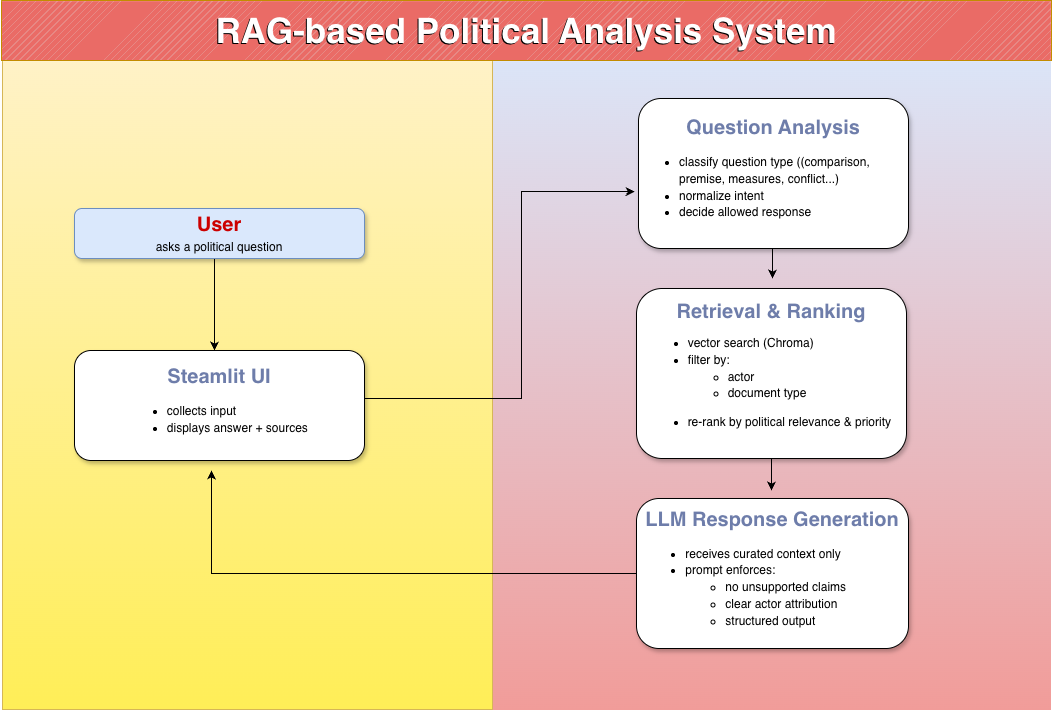

The diagram above was exported from draw.io. Its source (the exported page's mxGraphModel, read from the mxfile embedded in the PNG):
<mxGraphModel dx="1921" dy="1920" grid="1" gridSize="10" guides="1" tooltips="1" connect="1" arrows="1" fold="1" page="1" pageScale="1" pageWidth="827" pageHeight="1169" math="0" shadow="0">
  <root>
    <mxCell id="0" />
    <mxCell id="1" parent="0" />
    <mxCell id="JWOs_6oSK4f_QJSH4Crv-13" value="" style="verticalLabelPosition=bottom;verticalAlign=top;html=1;shape=mxgraph.basic.patternFillRect;fillStyle=hor;step=5;fillStrokeWidth=0.2;fillStrokeColor=#dddddd;labelBackgroundColor=#FFCCFF;fillColor=#dae8fc;strokeColor=#FFFFFF;gradientColor=light-dark(#F19C99,#EDEDED);movable=0;resizable=0;rotatable=0;deletable=0;editable=0;locked=1;connectable=0;" vertex="1" parent="1">
      <mxGeometry x="180" width="650" height="680" as="geometry" />
    </mxCell>
    <mxCell id="JWOs_6oSK4f_QJSH4Crv-15" value="" style="verticalLabelPosition=bottom;verticalAlign=top;html=1;shape=mxgraph.basic.patternFillRect;fillStyle=hor;step=5;fillStrokeWidth=0.2;fillStrokeColor=#dddddd;labelBackgroundColor=#FFCCFF;fillColor=#fff2cc;strokeColor=#d6b656;gradientColor=light-dark(#FFEE57,#EDEDED);movable=1;resizable=1;rotatable=1;deletable=1;editable=1;locked=0;connectable=1;" vertex="1" parent="1">
      <mxGeometry x="-219" width="490" height="679" as="geometry" />
    </mxCell>
    <mxCell id="JWOs_6oSK4f_QJSH4Crv-28" value="" style="verticalLabelPosition=bottom;verticalAlign=top;html=1;shape=mxgraph.basic.patternFillRect;fillStyle=diag;step=5;fillStrokeWidth=0.2;fillStrokeColor=#dddddd;fillColor=#EA6B66;strokeColor=#d79b00;strokeWidth=1;" vertex="1" parent="1">
      <mxGeometry x="-220" y="-30" width="1050" height="60" as="geometry" />
    </mxCell>
    <mxCell id="JWOs_6oSK4f_QJSH4Crv-21" value="" style="edgeStyle=orthogonalEdgeStyle;rounded=0;orthogonalLoop=1;jettySize=auto;html=1;" edge="1" parent="1" source="JWOs_6oSK4f_QJSH4Crv-1" target="JWOs_6oSK4f_QJSH4Crv-3">
      <mxGeometry relative="1" as="geometry">
        <Array as="points">
          <mxPoint x="-7" y="280" />
          <mxPoint x="-7" y="280" />
        </Array>
      </mxGeometry>
    </mxCell>
    <mxCell id="JWOs_6oSK4f_QJSH4Crv-1" value="&lt;div style=&quot;line-height: 140%;&quot;&gt;&lt;font style=&quot;font-size: 20px; line-height: 140%; color: light-dark(rgb(204, 0, 0), rgb(237, 237, 237));&quot;&gt;&lt;b style=&quot;&quot;&gt;User&lt;/b&gt;&lt;/font&gt;&lt;div&gt;asks a&lt;span style=&quot;background-color: transparent; color: light-dark(rgb(0, 0, 0), rgb(255, 255, 255));&quot;&gt;&amp;nbsp;political&amp;nbsp;&lt;/span&gt;&lt;span style=&quot;background-color: transparent; color: light-dark(rgb(0, 0, 0), rgb(255, 255, 255));&quot;&gt;question&lt;/span&gt;&lt;/div&gt;&lt;/div&gt;" style="rounded=1;whiteSpace=wrap;html=1;fillColor=#dae8fc;strokeColor=#6c8ebf;shadow=1;" vertex="1" parent="1">
      <mxGeometry x="-147" y="178" width="290" height="50" as="geometry" />
    </mxCell>
    <mxCell id="JWOs_6oSK4f_QJSH4Crv-8" style="edgeStyle=orthogonalEdgeStyle;rounded=0;orthogonalLoop=1;jettySize=auto;html=1;exitX=1;exitY=0.5;exitDx=0;exitDy=0;entryX=-0.014;entryY=0.62;entryDx=0;entryDy=0;entryPerimeter=0;" edge="1" parent="1" source="JWOs_6oSK4f_QJSH4Crv-3" target="JWOs_6oSK4f_QJSH4Crv-9">
      <mxGeometry relative="1" as="geometry">
        <mxPoint x="290" y="248" as="targetPoint" />
        <Array as="points">
          <mxPoint x="100" y="369" />
          <mxPoint x="100" y="368" />
          <mxPoint x="300" y="368" />
          <mxPoint x="300" y="161" />
        </Array>
      </mxGeometry>
    </mxCell>
    <mxCell id="JWOs_6oSK4f_QJSH4Crv-3" value="&lt;div style=&quot;line-height: 140%;&quot;&gt;&lt;font style=&quot;font-size: 20px; line-height: 140%; color: light-dark(rgb(110, 125, 170), rgb(237, 237, 237));&quot;&gt;&lt;b&gt;Steamlit UI&lt;/b&gt;&lt;/font&gt;&lt;div&gt;&lt;ul&gt;&lt;li style=&quot;text-align: left;&quot;&gt;&lt;font&gt;collects input&lt;/font&gt;&lt;/li&gt;&lt;li style=&quot;text-align: left;&quot;&gt;displays answer + sources&amp;nbsp;&lt;/li&gt;&lt;/ul&gt;&lt;/div&gt;&lt;/div&gt;" style="rounded=1;whiteSpace=wrap;html=1;align=center;shadow=1;" vertex="1" parent="1">
      <mxGeometry x="-147" y="320" width="290" height="110" as="geometry" />
    </mxCell>
    <mxCell id="JWOs_6oSK4f_QJSH4Crv-9" value="&lt;div style=&quot;line-height: 140%;&quot;&gt;&lt;font style=&quot;font-size: 20px; line-height: 140%;&quot;&gt;&lt;b style=&quot;&quot;&gt;&lt;font style=&quot;color: light-dark(rgb(110, 125, 170), rgb(237, 237, 237));&quot;&gt;Question Analysis&lt;/font&gt;&lt;/b&gt;&lt;/font&gt;&lt;div&gt;&lt;ul&gt;&lt;li style=&quot;text-align: left;&quot;&gt;&lt;font&gt;classify question type ((comparison, premise, measures, conflict...)&lt;/font&gt;&lt;/li&gt;&lt;li style=&quot;text-align: left;&quot;&gt;&lt;font&gt;normalize intent&lt;/font&gt;&lt;/li&gt;&lt;li style=&quot;text-align: left;&quot;&gt;&lt;font&gt;decide allowed response&lt;/font&gt;&lt;/li&gt;&lt;/ul&gt;&lt;/div&gt;&lt;/div&gt;" style="rounded=1;whiteSpace=wrap;html=1;shadow=1;" vertex="1" parent="1">
      <mxGeometry x="417" y="68" width="270" height="150" as="geometry" />
    </mxCell>
    <mxCell id="JWOs_6oSK4f_QJSH4Crv-16" value="&lt;div style=&quot;line-height: 140%;&quot;&gt;&lt;b style=&quot;font-size: 20px; text-align: left; background-color: transparent;&quot;&gt;&lt;font style=&quot;color: light-dark(rgb(110, 125, 170), rgb(237, 237, 237));&quot;&gt;Retrieval &amp;amp; Ranking&lt;/font&gt;&lt;/b&gt;&lt;br&gt;&lt;ul&gt;&lt;li style=&quot;text-align: left;&quot;&gt;&lt;span style=&quot;background-color: transparent; color: light-dark(rgb(0, 0, 0), rgb(255, 255, 255));&quot;&gt;vector search (Chroma)&lt;/span&gt;&lt;/li&gt;&lt;li style=&quot;text-align: left;&quot;&gt;&lt;span style=&quot;background-color: transparent; color: light-dark(rgb(0, 0, 0), rgb(255, 255, 255));&quot;&gt;filter by:&lt;/span&gt;&lt;/li&gt;&lt;ul&gt;&lt;li style=&quot;text-align: left;&quot;&gt;&lt;span style=&quot;background-color: transparent; color: light-dark(rgb(0, 0, 0), rgb(255, 255, 255));&quot;&gt;actor&lt;/span&gt;&lt;/li&gt;&lt;li style=&quot;text-align: left;&quot;&gt;&lt;span style=&quot;background-color: transparent; color: light-dark(rgb(0, 0, 0), rgb(255, 255, 255));&quot;&gt;document type&lt;/span&gt;&lt;/li&gt;&lt;/ul&gt;&lt;/ul&gt;&lt;/div&gt;&lt;div style=&quot;line-height: 140%;&quot;&gt;&lt;ul&gt;&lt;li style=&quot;text-align: left;&quot;&gt;&lt;span style=&quot;background-color: transparent; color: light-dark(rgb(0, 0, 0), rgb(255, 255, 255));&quot;&gt;re-rank by political relevance &amp;amp; priority&amp;nbsp;&lt;/span&gt;&lt;/li&gt;&lt;/ul&gt;&lt;/div&gt;" style="rounded=1;whiteSpace=wrap;html=1;glass=0;shadow=1;" vertex="1" parent="1">
      <mxGeometry x="415" y="258" width="270" height="170" as="geometry" />
    </mxCell>
    <mxCell id="JWOs_6oSK4f_QJSH4Crv-22" style="edgeStyle=orthogonalEdgeStyle;rounded=0;orthogonalLoop=1;jettySize=auto;html=1;exitX=0.5;exitY=1;exitDx=0;exitDy=0;" edge="1" parent="1" source="JWOs_6oSK4f_QJSH4Crv-9">
      <mxGeometry relative="1" as="geometry">
        <mxPoint x="551" y="248" as="targetPoint" />
      </mxGeometry>
    </mxCell>
    <mxCell id="JWOs_6oSK4f_QJSH4Crv-23" value="&lt;div style=&quot;line-height: 140%;&quot;&gt;&lt;font style=&quot;font-size: 20px; line-height: 140%; color: light-dark(rgb(110, 125, 170), rgb(237, 237, 237));&quot;&gt;&lt;b&gt;LLM Response Generation&lt;/b&gt;&lt;/font&gt;&lt;div&gt;&lt;ul&gt;&lt;li style=&quot;text-align: left;&quot;&gt;&lt;font&gt;receives curated context only&lt;/font&gt;&lt;/li&gt;&lt;li style=&quot;text-align: left;&quot;&gt;&lt;font&gt;prompt enforces:&lt;/font&gt;&lt;/li&gt;&lt;ul&gt;&lt;li style=&quot;text-align: left;&quot;&gt;&lt;span style=&quot;background-color: transparent; color: light-dark(rgb(0, 0, 0), rgb(255, 255, 255));&quot;&gt;no unsupported claims&lt;/span&gt;&lt;/li&gt;&lt;li style=&quot;text-align: left;&quot;&gt;&lt;span style=&quot;background-color: transparent; color: light-dark(rgb(0, 0, 0), rgb(255, 255, 255));&quot;&gt;clear actor attribution&lt;/span&gt;&lt;/li&gt;&lt;li style=&quot;text-align: left;&quot;&gt;&lt;span style=&quot;background-color: transparent; color: light-dark(rgb(0, 0, 0), rgb(255, 255, 255));&quot;&gt;structured output&lt;/span&gt;&lt;/li&gt;&lt;/ul&gt;&lt;/ul&gt;&lt;/div&gt;&lt;/div&gt;" style="rounded=1;whiteSpace=wrap;html=1;shadow=1;" vertex="1" parent="1">
      <mxGeometry x="415" y="468" width="272" height="150" as="geometry" />
    </mxCell>
    <mxCell id="JWOs_6oSK4f_QJSH4Crv-24" style="edgeStyle=orthogonalEdgeStyle;rounded=0;orthogonalLoop=1;jettySize=auto;html=1;exitX=0.5;exitY=1;exitDx=0;exitDy=0;" edge="1" parent="1" source="JWOs_6oSK4f_QJSH4Crv-16">
      <mxGeometry relative="1" as="geometry">
        <mxPoint x="550" y="460" as="targetPoint" />
        <Array as="points">
          <mxPoint x="550" y="460" />
        </Array>
      </mxGeometry>
    </mxCell>
    <mxCell id="JWOs_6oSK4f_QJSH4Crv-27" style="edgeStyle=orthogonalEdgeStyle;rounded=0;orthogonalLoop=1;jettySize=auto;html=1;exitX=0;exitY=0.5;exitDx=0;exitDy=0;" edge="1" parent="1" source="JWOs_6oSK4f_QJSH4Crv-23">
      <mxGeometry relative="1" as="geometry">
        <mxPoint x="-10" y="440" as="targetPoint" />
        <Array as="points">
          <mxPoint x="-10" y="543" />
        </Array>
      </mxGeometry>
    </mxCell>
    <UserObject label="&lt;b&gt;&lt;font style=&quot;font-size: 35px; color: rgb(0, 0, 0);&quot;&gt;RAG-based Political Analysis System&lt;/font&gt;&lt;/b&gt;" treeRoot="1" id="JWOs_6oSK4f_QJSH4Crv-30">
      <mxCell style="whiteSpace=wrap;html=1;align=center;treeFolding=1;treeMoving=1;newEdgeStyle={&quot;edgeStyle&quot;:&quot;elbowEdgeStyle&quot;,&quot;startArrow&quot;:&quot;none&quot;,&quot;endArrow&quot;:&quot;none&quot;};fillColor=none;strokeWidth=0;strokeColor=light-dark(#ffffff, #ededed);" vertex="1" parent="1">
        <mxGeometry x="-221" y="-29" width="1050" height="60" as="geometry" />
      </mxCell>
    </UserObject>
    <UserObject label="&lt;b&gt;&lt;font style=&quot;font-size: 35px; color: rgb(255, 255, 255);&quot;&gt;RAG-based Political Analysis System&lt;/font&gt;&lt;/b&gt;" treeRoot="1" id="JWOs_6oSK4f_QJSH4Crv-29">
      <mxCell style="whiteSpace=wrap;html=1;align=center;treeFolding=1;treeMoving=1;newEdgeStyle={&quot;edgeStyle&quot;:&quot;elbowEdgeStyle&quot;,&quot;startArrow&quot;:&quot;none&quot;,&quot;endArrow&quot;:&quot;none&quot;};fillColor=none;strokeWidth=0;movable=0;resizable=0;rotatable=0;deletable=0;editable=0;locked=1;connectable=0;" vertex="1" parent="1">
        <mxGeometry x="-220" y="-30" width="1050" height="60" as="geometry" />
      </mxCell>
    </UserObject>
  </root>
</mxGraphModel>